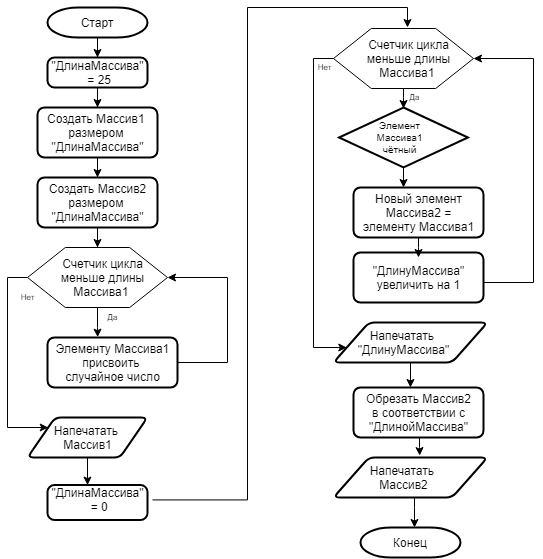

The diagram above was exported from draw.io. Its source (the exported page's mxGraphModel, read from the mxfile embedded in the PNG):
<mxGraphModel dx="1094" dy="1071" grid="1" gridSize="10" guides="1" tooltips="1" connect="1" arrows="1" fold="1" page="1" pageScale="1" pageWidth="827" pageHeight="1169" math="0" shadow="0">
  <root>
    <mxCell id="WIyWlLk6GJQsqaUBKTNV-0" />
    <mxCell id="WIyWlLk6GJQsqaUBKTNV-1" parent="WIyWlLk6GJQsqaUBKTNV-0" />
    <mxCell id="iE0SicLiSfNGYSuM_tL7-4" style="edgeStyle=orthogonalEdgeStyle;rounded=0;orthogonalLoop=1;jettySize=auto;html=1;" edge="1" parent="WIyWlLk6GJQsqaUBKTNV-1" source="iE0SicLiSfNGYSuM_tL7-0" target="iE0SicLiSfNGYSuM_tL7-3">
      <mxGeometry relative="1" as="geometry">
        <mxPoint x="130" y="117" as="targetPoint" />
      </mxGeometry>
    </mxCell>
    <mxCell id="iE0SicLiSfNGYSuM_tL7-0" value="Старт" style="strokeWidth=2;html=1;shape=mxgraph.flowchart.terminator;whiteSpace=wrap;" vertex="1" parent="WIyWlLk6GJQsqaUBKTNV-1">
      <mxGeometry x="80" y="20" width="100" height="30" as="geometry" />
    </mxCell>
    <mxCell id="iE0SicLiSfNGYSuM_tL7-2" value="" style="rounded=1;whiteSpace=wrap;html=1;absoluteArcSize=1;arcSize=14;strokeWidth=2;" vertex="1" parent="WIyWlLk6GJQsqaUBKTNV-1">
      <mxGeometry x="80" y="70" width="100" height="30" as="geometry" />
    </mxCell>
    <mxCell id="iE0SicLiSfNGYSuM_tL7-13" value="" style="edgeStyle=orthogonalEdgeStyle;rounded=0;orthogonalLoop=1;jettySize=auto;html=1;" edge="1" parent="WIyWlLk6GJQsqaUBKTNV-1" source="iE0SicLiSfNGYSuM_tL7-3" target="iE0SicLiSfNGYSuM_tL7-6">
      <mxGeometry relative="1" as="geometry" />
    </mxCell>
    <mxCell id="iE0SicLiSfNGYSuM_tL7-3" value="&quot;ДлинаМассива&quot;&lt;br&gt;&amp;nbsp;= 25" style="text;html=1;resizable=0;autosize=1;align=center;verticalAlign=middle;points=[];fillColor=none;strokeColor=none;rounded=0;" vertex="1" parent="WIyWlLk6GJQsqaUBKTNV-1">
      <mxGeometry x="75" y="70" width="110" height="30" as="geometry" />
    </mxCell>
    <object label="" id="iE0SicLiSfNGYSuM_tL7-5">
      <mxCell style="rounded=1;whiteSpace=wrap;html=1;absoluteArcSize=1;arcSize=14;strokeWidth=2;" vertex="1" parent="WIyWlLk6GJQsqaUBKTNV-1">
        <mxGeometry x="70" y="120" width="120" height="50" as="geometry" />
      </mxCell>
    </object>
    <mxCell id="iE0SicLiSfNGYSuM_tL7-14" value="" style="edgeStyle=orthogonalEdgeStyle;rounded=0;orthogonalLoop=1;jettySize=auto;html=1;" edge="1" parent="WIyWlLk6GJQsqaUBKTNV-1" source="iE0SicLiSfNGYSuM_tL7-6" target="iE0SicLiSfNGYSuM_tL7-11">
      <mxGeometry relative="1" as="geometry" />
    </mxCell>
    <mxCell id="iE0SicLiSfNGYSuM_tL7-6" value="Создать Массив1 &lt;br&gt;размером &lt;br&gt;&quot;ДлинаМассива&quot;" style="text;resizable=0;autosize=1;align=center;verticalAlign=middle;points=[];fillColor=none;strokeColor=none;rounded=0;html=1;" vertex="1" parent="WIyWlLk6GJQsqaUBKTNV-1">
      <mxGeometry x="75" y="120" width="110" height="50" as="geometry" />
    </mxCell>
    <object label="" id="iE0SicLiSfNGYSuM_tL7-10">
      <mxCell style="rounded=1;whiteSpace=wrap;html=1;absoluteArcSize=1;arcSize=14;strokeWidth=2;" vertex="1" parent="WIyWlLk6GJQsqaUBKTNV-1">
        <mxGeometry x="70" y="190" width="120" height="50" as="geometry" />
      </mxCell>
    </object>
    <mxCell id="iE0SicLiSfNGYSuM_tL7-29" value="" style="edgeStyle=orthogonalEdgeStyle;rounded=0;orthogonalLoop=1;jettySize=auto;html=1;" edge="1" parent="WIyWlLk6GJQsqaUBKTNV-1" source="iE0SicLiSfNGYSuM_tL7-11">
      <mxGeometry relative="1" as="geometry">
        <mxPoint x="130" y="260" as="targetPoint" />
      </mxGeometry>
    </mxCell>
    <mxCell id="iE0SicLiSfNGYSuM_tL7-11" value="Создать Массив2&lt;br&gt;размером &lt;br&gt;&quot;ДлинаМассива&quot;" style="text;resizable=0;autosize=1;align=center;verticalAlign=middle;points=[];fillColor=none;strokeColor=none;rounded=0;html=1;" vertex="1" parent="WIyWlLk6GJQsqaUBKTNV-1">
      <mxGeometry x="75" y="190" width="110" height="50" as="geometry" />
    </mxCell>
    <mxCell id="iE0SicLiSfNGYSuM_tL7-31" value="" style="edgeStyle=orthogonalEdgeStyle;rounded=0;orthogonalLoop=1;jettySize=auto;html=1;entryX=0.386;entryY=-0.007;entryDx=0;entryDy=0;entryPerimeter=0;" edge="1" parent="WIyWlLk6GJQsqaUBKTNV-1" source="iE0SicLiSfNGYSuM_tL7-15" target="iE0SicLiSfNGYSuM_tL7-19">
      <mxGeometry relative="1" as="geometry" />
    </mxCell>
    <mxCell id="iE0SicLiSfNGYSuM_tL7-37" style="edgeStyle=orthogonalEdgeStyle;rounded=0;orthogonalLoop=1;jettySize=auto;html=1;fontSize=8;" edge="1" parent="WIyWlLk6GJQsqaUBKTNV-1" source="iE0SicLiSfNGYSuM_tL7-15" target="iE0SicLiSfNGYSuM_tL7-32">
      <mxGeometry relative="1" as="geometry">
        <mxPoint x="40" y="440" as="targetPoint" />
        <Array as="points">
          <mxPoint x="40" y="290" />
          <mxPoint x="40" y="440" />
        </Array>
      </mxGeometry>
    </mxCell>
    <mxCell id="iE0SicLiSfNGYSuM_tL7-15" value="" style="verticalLabelPosition=bottom;verticalAlign=top;html=1;shape=hexagon;perimeter=hexagonPerimeter2;arcSize=6;size=0.27;" vertex="1" parent="WIyWlLk6GJQsqaUBKTNV-1">
      <mxGeometry x="60" y="260" width="140" height="60" as="geometry" />
    </mxCell>
    <mxCell id="iE0SicLiSfNGYSuM_tL7-16" value="Счетчик цикла&lt;br&gt;меньше длины&lt;br&gt;Массива1&amp;nbsp;" style="text;html=1;resizable=0;autosize=1;align=center;verticalAlign=middle;points=[];fillColor=none;strokeColor=none;rounded=0;" vertex="1" parent="WIyWlLk6GJQsqaUBKTNV-1">
      <mxGeometry x="85" y="265" width="100" height="50" as="geometry" />
    </mxCell>
    <object label="" id="iE0SicLiSfNGYSuM_tL7-18">
      <mxCell style="rounded=1;whiteSpace=wrap;html=1;absoluteArcSize=1;arcSize=14;strokeWidth=2;" vertex="1" parent="WIyWlLk6GJQsqaUBKTNV-1">
        <mxGeometry x="80" y="350" width="130" height="50" as="geometry" />
      </mxCell>
    </object>
    <mxCell id="iE0SicLiSfNGYSuM_tL7-28" style="edgeStyle=orthogonalEdgeStyle;rounded=0;orthogonalLoop=1;jettySize=auto;html=1;entryX=1;entryY=0.5;entryDx=0;entryDy=0;" edge="1" parent="WIyWlLk6GJQsqaUBKTNV-1" source="iE0SicLiSfNGYSuM_tL7-19" target="iE0SicLiSfNGYSuM_tL7-15">
      <mxGeometry relative="1" as="geometry">
        <mxPoint x="250" y="290" as="targetPoint" />
        <Array as="points">
          <mxPoint x="260" y="375" />
          <mxPoint x="260" y="290" />
        </Array>
      </mxGeometry>
    </mxCell>
    <mxCell id="iE0SicLiSfNGYSuM_tL7-19" value="Элементу Массива1&lt;br&gt;присвоить &lt;br&gt;случайное число" style="text;html=1;resizable=0;autosize=1;align=center;verticalAlign=middle;points=[];fillColor=none;strokeColor=none;rounded=0;" vertex="1" parent="WIyWlLk6GJQsqaUBKTNV-1">
      <mxGeometry x="80" y="350" width="130" height="50" as="geometry" />
    </mxCell>
    <mxCell id="iE0SicLiSfNGYSuM_tL7-43" value="" style="edgeStyle=orthogonalEdgeStyle;rounded=0;orthogonalLoop=1;jettySize=auto;html=1;fontSize=8;entryX=0.409;entryY=0.003;entryDx=0;entryDy=0;entryPerimeter=0;" edge="1" parent="WIyWlLk6GJQsqaUBKTNV-1" source="iE0SicLiSfNGYSuM_tL7-32" target="iE0SicLiSfNGYSuM_tL7-42">
      <mxGeometry relative="1" as="geometry" />
    </mxCell>
    <mxCell id="iE0SicLiSfNGYSuM_tL7-32" value="" style="shape=parallelogram;html=1;strokeWidth=2;perimeter=parallelogramPerimeter;whiteSpace=wrap;rounded=1;arcSize=12;size=0.23;" vertex="1" parent="WIyWlLk6GJQsqaUBKTNV-1">
      <mxGeometry x="60" y="430" width="120" height="40" as="geometry" />
    </mxCell>
    <mxCell id="iE0SicLiSfNGYSuM_tL7-34" value="Напечатать&amp;nbsp;&lt;br&gt;Массив1" style="text;html=1;resizable=0;autosize=1;align=center;verticalAlign=middle;points=[];fillColor=none;strokeColor=none;rounded=0;" vertex="1" parent="WIyWlLk6GJQsqaUBKTNV-1">
      <mxGeometry x="80" y="435" width="80" height="30" as="geometry" />
    </mxCell>
    <mxCell id="iE0SicLiSfNGYSuM_tL7-35" value="Да" style="text;html=1;resizable=0;autosize=1;align=center;verticalAlign=middle;points=[];fillColor=none;strokeColor=none;rounded=0;fontSize=8;" vertex="1" parent="WIyWlLk6GJQsqaUBKTNV-1">
      <mxGeometry x="130" y="320" width="30" height="20" as="geometry" />
    </mxCell>
    <mxCell id="iE0SicLiSfNGYSuM_tL7-36" value="Нет" style="text;html=1;resizable=0;autosize=1;align=center;verticalAlign=middle;points=[];fillColor=none;strokeColor=none;rounded=0;fontSize=8;" vertex="1" parent="WIyWlLk6GJQsqaUBKTNV-1">
      <mxGeometry x="45" y="300" width="30" height="20" as="geometry" />
    </mxCell>
    <mxCell id="iE0SicLiSfNGYSuM_tL7-41" value="" style="rounded=1;whiteSpace=wrap;html=1;absoluteArcSize=1;arcSize=14;strokeWidth=2;fontSize=8;" vertex="1" parent="WIyWlLk6GJQsqaUBKTNV-1">
      <mxGeometry x="80" y="497.5" width="100" height="35" as="geometry" />
    </mxCell>
    <mxCell id="iE0SicLiSfNGYSuM_tL7-55" style="edgeStyle=orthogonalEdgeStyle;rounded=0;orthogonalLoop=1;jettySize=auto;html=1;fontSize=8;" edge="1" parent="WIyWlLk6GJQsqaUBKTNV-1" source="iE0SicLiSfNGYSuM_tL7-42">
      <mxGeometry relative="1" as="geometry">
        <mxPoint x="440" y="40" as="targetPoint" />
        <Array as="points">
          <mxPoint x="280" y="513" />
          <mxPoint x="280" y="20" />
          <mxPoint x="440" y="20" />
        </Array>
      </mxGeometry>
    </mxCell>
    <mxCell id="iE0SicLiSfNGYSuM_tL7-42" value="&quot;ДлинаМассива&quot;&lt;br&gt;&amp;nbsp;= 0" style="text;html=1;resizable=0;autosize=1;align=center;verticalAlign=middle;points=[];fillColor=none;strokeColor=none;rounded=0;" vertex="1" parent="WIyWlLk6GJQsqaUBKTNV-1">
      <mxGeometry x="75" y="497.5" width="110" height="30" as="geometry" />
    </mxCell>
    <mxCell id="iE0SicLiSfNGYSuM_tL7-45" style="edgeStyle=orthogonalEdgeStyle;rounded=0;orthogonalLoop=1;jettySize=auto;html=1;fontSize=8;" edge="1" parent="WIyWlLk6GJQsqaUBKTNV-1" source="iE0SicLiSfNGYSuM_tL7-46" target="iE0SicLiSfNGYSuM_tL7-51">
      <mxGeometry relative="1" as="geometry">
        <mxPoint x="346" y="221" as="targetPoint" />
        <Array as="points">
          <mxPoint x="346" y="71" />
          <mxPoint x="346" y="360" />
        </Array>
      </mxGeometry>
    </mxCell>
    <mxCell id="iE0SicLiSfNGYSuM_tL7-63" value="" style="edgeStyle=orthogonalEdgeStyle;rounded=0;orthogonalLoop=1;jettySize=auto;html=1;fontSize=10;" edge="1" parent="WIyWlLk6GJQsqaUBKTNV-1" source="iE0SicLiSfNGYSuM_tL7-46">
      <mxGeometry relative="1" as="geometry">
        <mxPoint x="436" y="121" as="targetPoint" />
        <Array as="points">
          <mxPoint x="436" y="110" />
          <mxPoint x="436" y="110" />
        </Array>
      </mxGeometry>
    </mxCell>
    <mxCell id="iE0SicLiSfNGYSuM_tL7-46" value="" style="verticalLabelPosition=bottom;verticalAlign=top;html=1;shape=hexagon;perimeter=hexagonPerimeter2;arcSize=6;size=0.27;" vertex="1" parent="WIyWlLk6GJQsqaUBKTNV-1">
      <mxGeometry x="366" y="41" width="140" height="60" as="geometry" />
    </mxCell>
    <mxCell id="iE0SicLiSfNGYSuM_tL7-47" value="Счетчик цикла&lt;br&gt;меньше длины&lt;br&gt;Массива1&amp;nbsp;" style="text;html=1;resizable=0;autosize=1;align=center;verticalAlign=middle;points=[];fillColor=none;strokeColor=none;rounded=0;" vertex="1" parent="WIyWlLk6GJQsqaUBKTNV-1">
      <mxGeometry x="391" y="46" width="100" height="50" as="geometry" />
    </mxCell>
    <object label="" id="iE0SicLiSfNGYSuM_tL7-48">
      <mxCell style="rounded=1;whiteSpace=wrap;html=1;absoluteArcSize=1;arcSize=14;strokeWidth=2;" vertex="1" parent="WIyWlLk6GJQsqaUBKTNV-1">
        <mxGeometry x="386" y="265" width="130" height="50" as="geometry" />
      </mxCell>
    </object>
    <mxCell id="iE0SicLiSfNGYSuM_tL7-49" style="edgeStyle=orthogonalEdgeStyle;rounded=0;orthogonalLoop=1;jettySize=auto;html=1;entryX=1;entryY=0.5;entryDx=0;entryDy=0;exitX=1;exitY=0.5;exitDx=0;exitDy=0;" edge="1" parent="WIyWlLk6GJQsqaUBKTNV-1" source="iE0SicLiSfNGYSuM_tL7-48" target="iE0SicLiSfNGYSuM_tL7-46">
      <mxGeometry relative="1" as="geometry">
        <mxPoint x="556" y="71" as="targetPoint" />
        <Array as="points">
          <mxPoint x="566" y="295" />
          <mxPoint x="566" y="71" />
        </Array>
        <mxPoint x="520" y="295" as="sourcePoint" />
      </mxGeometry>
    </mxCell>
    <mxCell id="iE0SicLiSfNGYSuM_tL7-50" value="&quot;ДлинуМассива&quot;&lt;br&gt;увеличить на 1" style="text;html=1;resizable=0;autosize=1;align=center;verticalAlign=middle;points=[];fillColor=none;strokeColor=none;rounded=0;" vertex="1" parent="WIyWlLk6GJQsqaUBKTNV-1">
      <mxGeometry x="396" y="275" width="110" height="30" as="geometry" />
    </mxCell>
    <mxCell id="iE0SicLiSfNGYSuM_tL7-71" value="" style="edgeStyle=orthogonalEdgeStyle;rounded=0;orthogonalLoop=1;jettySize=auto;html=1;fontSize=10;entryX=0.433;entryY=0;entryDx=0;entryDy=0;entryPerimeter=0;" edge="1" parent="WIyWlLk6GJQsqaUBKTNV-1" source="iE0SicLiSfNGYSuM_tL7-51" target="iE0SicLiSfNGYSuM_tL7-67">
      <mxGeometry relative="1" as="geometry">
        <mxPoint x="450" y="390" as="targetPoint" />
        <Array as="points" />
      </mxGeometry>
    </mxCell>
    <mxCell id="iE0SicLiSfNGYSuM_tL7-51" value="" style="shape=parallelogram;html=1;strokeWidth=2;perimeter=parallelogramPerimeter;whiteSpace=wrap;rounded=1;arcSize=12;size=0.23;" vertex="1" parent="WIyWlLk6GJQsqaUBKTNV-1">
      <mxGeometry x="366" y="335" width="154" height="40" as="geometry" />
    </mxCell>
    <mxCell id="iE0SicLiSfNGYSuM_tL7-52" value="Напечатать&amp;nbsp;&lt;br&gt;&quot;ДлинуМассива&quot;" style="text;html=1;resizable=0;autosize=1;align=center;verticalAlign=middle;points=[];fillColor=none;strokeColor=none;rounded=0;" vertex="1" parent="WIyWlLk6GJQsqaUBKTNV-1">
      <mxGeometry x="381" y="340" width="110" height="30" as="geometry" />
    </mxCell>
    <mxCell id="iE0SicLiSfNGYSuM_tL7-53" value="Да" style="text;html=1;resizable=0;autosize=1;align=center;verticalAlign=middle;points=[];fillColor=none;strokeColor=none;rounded=0;fontSize=8;" vertex="1" parent="WIyWlLk6GJQsqaUBKTNV-1">
      <mxGeometry x="431.5" y="100" width="30" height="20" as="geometry" />
    </mxCell>
    <mxCell id="iE0SicLiSfNGYSuM_tL7-54" value="Нет" style="text;html=1;resizable=0;autosize=1;align=center;verticalAlign=middle;points=[];fillColor=none;strokeColor=none;rounded=0;fontSize=8;" vertex="1" parent="WIyWlLk6GJQsqaUBKTNV-1">
      <mxGeometry x="341.5" y="70" width="30" height="20" as="geometry" />
    </mxCell>
    <object label="" id="iE0SicLiSfNGYSuM_tL7-58">
      <mxCell style="rounded=1;whiteSpace=wrap;html=1;absoluteArcSize=1;arcSize=14;strokeWidth=2;" vertex="1" parent="WIyWlLk6GJQsqaUBKTNV-1">
        <mxGeometry x="386" y="200" width="130" height="50" as="geometry" />
      </mxCell>
    </object>
    <mxCell id="iE0SicLiSfNGYSuM_tL7-65" value="" style="edgeStyle=orthogonalEdgeStyle;rounded=0;orthogonalLoop=1;jettySize=auto;html=1;fontSize=10;" edge="1" parent="WIyWlLk6GJQsqaUBKTNV-1" source="iE0SicLiSfNGYSuM_tL7-59">
      <mxGeometry relative="1" as="geometry">
        <mxPoint x="451" y="270" as="targetPoint" />
        <Array as="points">
          <mxPoint x="451" y="260" />
        </Array>
      </mxGeometry>
    </mxCell>
    <mxCell id="iE0SicLiSfNGYSuM_tL7-59" value="Новый элемент&lt;br&gt;Массива2 =&lt;br&gt;элементу Массива1" style="text;html=1;resizable=0;autosize=1;align=center;verticalAlign=middle;points=[];fillColor=none;strokeColor=none;rounded=0;" vertex="1" parent="WIyWlLk6GJQsqaUBKTNV-1">
      <mxGeometry x="386" y="200" width="130" height="50" as="geometry" />
    </mxCell>
    <mxCell id="iE0SicLiSfNGYSuM_tL7-64" value="" style="edgeStyle=orthogonalEdgeStyle;rounded=0;orthogonalLoop=1;jettySize=auto;html=1;fontSize=10;" edge="1" parent="WIyWlLk6GJQsqaUBKTNV-1" source="iE0SicLiSfNGYSuM_tL7-60" target="iE0SicLiSfNGYSuM_tL7-59">
      <mxGeometry relative="1" as="geometry">
        <Array as="points">
          <mxPoint x="440" y="200" />
          <mxPoint x="440" y="200" />
        </Array>
      </mxGeometry>
    </mxCell>
    <mxCell id="iE0SicLiSfNGYSuM_tL7-60" value="" style="strokeWidth=2;html=1;shape=mxgraph.flowchart.decision;whiteSpace=wrap;fontSize=8;" vertex="1" parent="WIyWlLk6GJQsqaUBKTNV-1">
      <mxGeometry x="371.5" y="120" width="129" height="60" as="geometry" />
    </mxCell>
    <mxCell id="iE0SicLiSfNGYSuM_tL7-61" value="Элемент&lt;br style=&quot;font-size: 10px;&quot;&gt;Массива1&lt;br style=&quot;font-size: 10px;&quot;&gt;чётный" style="text;html=1;resizable=0;autosize=1;align=center;verticalAlign=middle;points=[];fillColor=none;strokeColor=none;rounded=0;fontSize=10;" vertex="1" parent="WIyWlLk6GJQsqaUBKTNV-1">
      <mxGeometry x="401.5" y="130" width="60" height="40" as="geometry" />
    </mxCell>
    <mxCell id="iE0SicLiSfNGYSuM_tL7-72" value="" style="edgeStyle=orthogonalEdgeStyle;rounded=0;orthogonalLoop=1;jettySize=auto;html=1;fontSize=10;entryX=0.56;entryY=-0.048;entryDx=0;entryDy=0;entryPerimeter=0;" edge="1" parent="WIyWlLk6GJQsqaUBKTNV-1" source="iE0SicLiSfNGYSuM_tL7-66" target="iE0SicLiSfNGYSuM_tL7-68">
      <mxGeometry relative="1" as="geometry">
        <mxPoint x="460" y="460" as="targetPoint" />
        <Array as="points">
          <mxPoint x="452" y="460" />
          <mxPoint x="452" y="460" />
        </Array>
      </mxGeometry>
    </mxCell>
    <object label="" id="iE0SicLiSfNGYSuM_tL7-66">
      <mxCell style="rounded=1;whiteSpace=wrap;html=1;absoluteArcSize=1;arcSize=14;strokeWidth=2;" vertex="1" parent="WIyWlLk6GJQsqaUBKTNV-1">
        <mxGeometry x="386" y="400" width="130" height="50" as="geometry" />
      </mxCell>
    </object>
    <mxCell id="iE0SicLiSfNGYSuM_tL7-67" value="Обрезать Массив2&lt;br&gt;в соответствии с&lt;br&gt;&quot;ДлинойМассива&quot;" style="text;html=1;resizable=0;autosize=1;align=center;verticalAlign=middle;points=[];fillColor=none;strokeColor=none;rounded=0;" vertex="1" parent="WIyWlLk6GJQsqaUBKTNV-1">
      <mxGeometry x="391" y="400" width="120" height="50" as="geometry" />
    </mxCell>
    <mxCell id="iE0SicLiSfNGYSuM_tL7-73" value="" style="edgeStyle=orthogonalEdgeStyle;rounded=0;orthogonalLoop=1;jettySize=auto;html=1;fontSize=10;" edge="1" parent="WIyWlLk6GJQsqaUBKTNV-1" source="iE0SicLiSfNGYSuM_tL7-68" target="iE0SicLiSfNGYSuM_tL7-70">
      <mxGeometry relative="1" as="geometry">
        <Array as="points">
          <mxPoint x="447" y="520" />
          <mxPoint x="447" y="520" />
        </Array>
      </mxGeometry>
    </mxCell>
    <mxCell id="iE0SicLiSfNGYSuM_tL7-68" value="" style="shape=parallelogram;html=1;strokeWidth=2;perimeter=parallelogramPerimeter;whiteSpace=wrap;rounded=1;arcSize=12;size=0.23;" vertex="1" parent="WIyWlLk6GJQsqaUBKTNV-1">
      <mxGeometry x="366" y="470" width="154" height="40" as="geometry" />
    </mxCell>
    <mxCell id="iE0SicLiSfNGYSuM_tL7-69" value="Напечатать&amp;nbsp;&lt;br&gt;Массив2" style="text;html=1;resizable=0;autosize=1;align=center;verticalAlign=middle;points=[];fillColor=none;strokeColor=none;rounded=0;" vertex="1" parent="WIyWlLk6GJQsqaUBKTNV-1">
      <mxGeometry x="396" y="475" width="80" height="30" as="geometry" />
    </mxCell>
    <mxCell id="iE0SicLiSfNGYSuM_tL7-70" value="Конец" style="strokeWidth=2;html=1;shape=mxgraph.flowchart.terminator;whiteSpace=wrap;" vertex="1" parent="WIyWlLk6GJQsqaUBKTNV-1">
      <mxGeometry x="393" y="540" width="100" height="30" as="geometry" />
    </mxCell>
  </root>
</mxGraphModel>